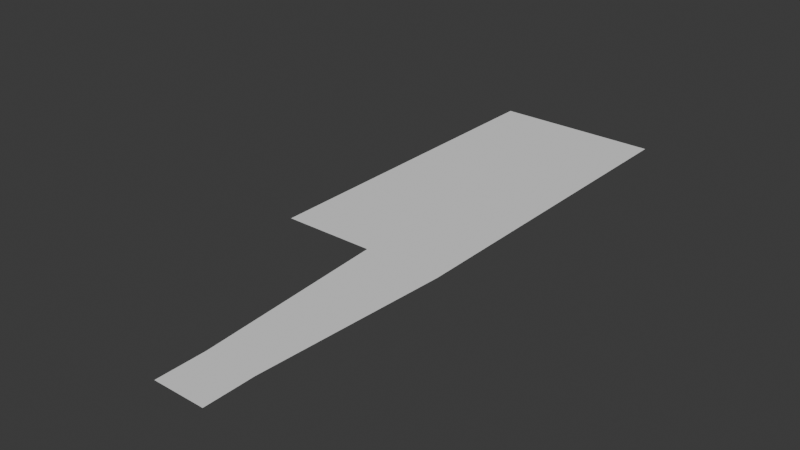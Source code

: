 # Source: KnifeBlockAndKnifes.blend  (saved by Blender 4.4.32; exported with 4.5.12 LTS)
import bpy
from mathutils import Matrix  # noqa: F401  (used for matrix-valued properties, if any)

bpy.ops.wm.read_factory_settings(use_empty=True)
scene = bpy.context.scene
scene.name = 'Scene'

# ---- collections
col_collection = bpy.data.collections.new('Collection'); scene.collection.children.link(col_collection)

# ---- world
world_world = bpy.data.worlds.new('World'); scene.world = world_world
world_world.use_nodes = True; world_world.node_tree.nodes.clear()
_N = world_world.node_tree.nodes; _L = world_world.node_tree.links
n0 = _N.new('ShaderNodeOutputWorld'); n0.name = 'World Output'; n0.location = (300, 300)
n1 = _N.new('ShaderNodeBackground'); n1.name = 'Background'; n1.location = (10, 300)
n1.inputs[0].default_value = (0.05088, 0.05088, 0.05088, 1.0)
_L.new(n1.outputs[0], n0.inputs[0])
n0.is_active_output = True
world_world.color = (0.05088, 0.05088, 0.05088)
world_world.sun_shadow_jitter_overblur = 0.0

# ---- meshes
me_plane = bpy.data.meshes.new('Plane')
me_plane.from_pydata([(-0.1, -0.1, 0.0), (0.1, -0.1, 0.0), (-0.1, 0.1, 0.0), (0.1, 0.1, 0.0), (0.008774, -0.1, 0.0), (0.008774, 0.1, 0.0), (0.0846, -0.211, 0.0), (0.02417, -0.211, 0.0), (0.0846, -0.2391, 0.0), (0.02417, -0.2391, 0.0)], [], [(4, 1, 3, 5), (0, 4, 5, 2), (1, 4, 7, 6), (6, 7, 9, 8)])
_uv = me_plane.uv_layers.new(name='UVMap')
_uv.uv.foreach_set('vector', [0.5439, 0.0, 1.0, 0.0, 1.0, 1.0, 0.5439, 1.0, 0.0, 0.0, 0.5439, 0.0, 0.5439, 1.0, 0.0, 1.0, 1.0, 0.0, 0.5439, 0.0, 0.5439, 0.0, 1.0, 0.0, 1.0, 0.0, 0.5439, 0.0, 0.5439, 0.0, 1.0, 0.0])
me_plane.update()

# ---- objects
ob_kniferef20cmblade = bpy.data.objects.new('KnifeRef20cmBlade', me_plane)

# ---- transforms, parenting, visibility, modifiers, constraints
ob_kniferef20cmblade.location = (0.0, 0.0, 0.0)
ob_kniferef20cmblade.scale = (0.4856, 1.0, 1.0)

# ---- collection membership
col_collection.objects.link(ob_kniferef20cmblade)

# ---- scene / render settings (as saved in the file)
scene.frame_start = 1; scene.frame_end = 250; scene.frame_set(1)
scene.render.engine = 'BLENDER_EEVEE_NEXT'
bpy.context.view_layer.update()

# ---- added for rendering (the .blend has no active camera and no usable light): camera, sun
cam_auto = bpy.data.cameras.new('AutoCamera')
cam_auto.lens = 50.0
cam_auto.sensor_width = 36.0
cam_auto.clip_end = 1000.0
ob_auto_camera = bpy.data.objects.new('AutoCamera', cam_auto)
scene.collection.objects.link(ob_auto_camera)
ob_auto_camera.location = (0.326355, -0.461174, 0.261084)
ob_auto_camera.rotation_euler = (1.09748, -7.21219e-08, 0.694738)
scene.camera = ob_auto_camera
light_auto_sun = bpy.data.lights.new('AutoSun', 'SUN')
light_auto_sun.energy = 3.0
light_auto_sun.angle = 0.0523599
ob_auto_sun = bpy.data.objects.new('AutoSun', light_auto_sun)
scene.collection.objects.link(ob_auto_sun)
ob_auto_sun.rotation_euler = (0.872665, 0.174533, 0.523599)
bpy.context.view_layer.update()

